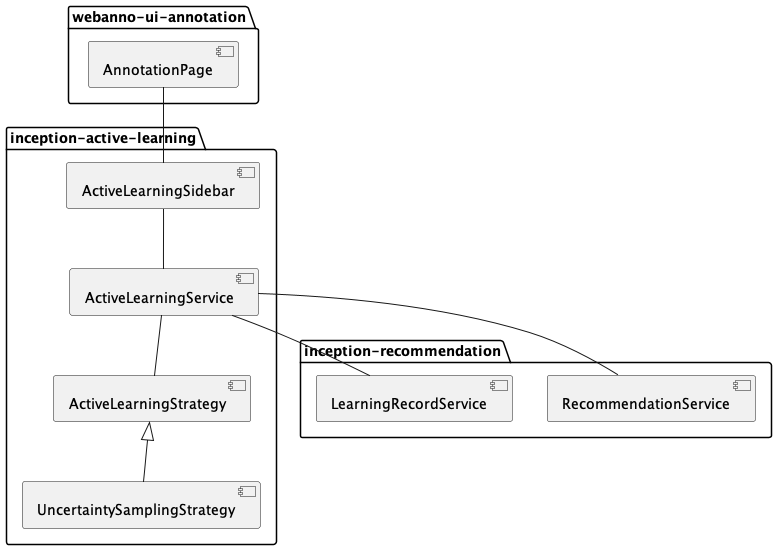

The diagram above was rendered by PlantUML. Its source (embedded in the PNG):
@startuml
package "webanno-ui-annotation" {
  [AnnotationPage]
}

package "inception-active-learning" {
  [ActiveLearningService]
  [ActiveLearningSidebar]
  [ActiveLearningStrategy]
  [UncertaintySamplingStrategy]
}

package "inception-recommendation" {
  [RecommendationService]
  [LearningRecordService]
}

AnnotationPage -- ActiveLearningSidebar
ActiveLearningSidebar -- ActiveLearningService
ActiveLearningService -- ActiveLearningStrategy
ActiveLearningService -- RecommendationService
ActiveLearningService -- LearningRecordService
ActiveLearningStrategy <|-- UncertaintySamplingStrategy
@enduml